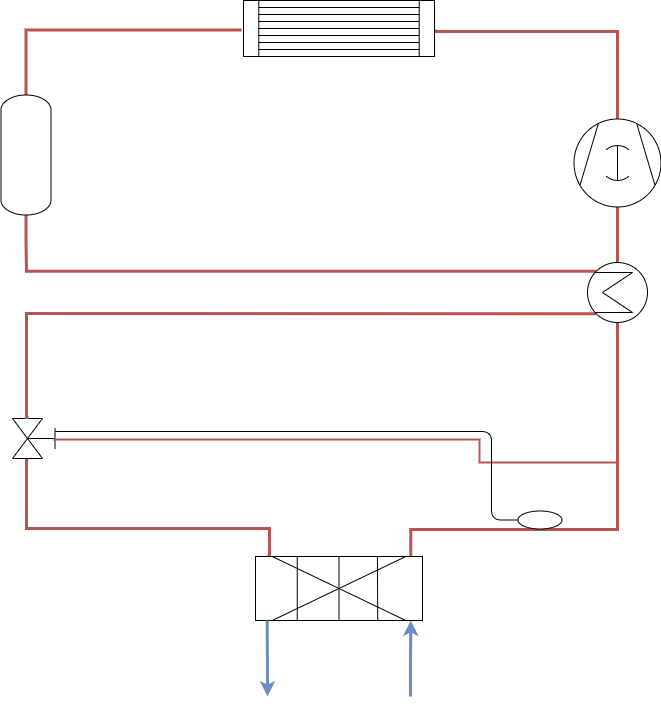

The diagram above was exported from draw.io. Its source (the exported page's mxGraphModel, read from the mxfile embedded in the PNG):
<mxGraphModel dx="1086" dy="816" grid="1" gridSize="10" guides="1" tooltips="1" connect="1" arrows="1" fold="1" page="1" pageScale="1" pageWidth="827" pageHeight="1169" math="0" shadow="0">
  <root>
    <mxCell id="0" />
    <mxCell id="1" parent="0" />
    <mxCell id="XYQOSJuPuav_GJdJkQ_R-2" value="" style="verticalLabelPosition=top;align=right;html=1;verticalAlign=bottom;dashed=0;shape=mxgraph.pid2valves.valve;valveType=gate;actuator=man;rotation=90;horizontal=0;labelPosition=center;" vertex="1" parent="1">
      <mxGeometry x="92" y="477" width="40" height="50" as="geometry" />
    </mxCell>
    <mxCell id="XYQOSJuPuav_GJdJkQ_R-3" style="edgeStyle=orthogonalEdgeStyle;rounded=0;jumpStyle=none;html=1;exitX=0.07;exitY=0;entryX=1.008;entryY=0.72;entryPerimeter=0;labelBackgroundColor=#ffffff;endArrow=none;endFill=0;jettySize=auto;orthogonalLoop=1;strokeColor=#b85450;strokeWidth=3;fontSize=12;fontColor=#CCCCCC;fillColor=#f8cecc;exitDx=0;exitDy=0;exitPerimeter=0;" edge="1" parent="1" source="XYQOSJuPuav_GJdJkQ_R-14" target="XYQOSJuPuav_GJdJkQ_R-2">
      <mxGeometry relative="1" as="geometry">
        <mxPoint x="353" y="635" as="sourcePoint" />
        <Array as="points">
          <mxPoint x="344" y="620" />
          <mxPoint x="344" y="592" />
          <mxPoint x="101" y="592" />
        </Array>
      </mxGeometry>
    </mxCell>
    <mxCell id="XYQOSJuPuav_GJdJkQ_R-4" style="edgeStyle=orthogonalEdgeStyle;rounded=0;orthogonalLoop=1;jettySize=auto;html=1;exitX=0;exitY=0.5;exitDx=0;exitDy=0;exitPerimeter=0;entryX=0.5;entryY=0;entryDx=0;entryDy=0;entryPerimeter=0;fontSize=12;fontColor=#CCCCCC;strokeColor=#b85450;strokeWidth=3;fillColor=#f8cecc;endFill=0;endArrow=none;" edge="1" parent="1" source="XYQOSJuPuav_GJdJkQ_R-6" target="XYQOSJuPuav_GJdJkQ_R-13">
      <mxGeometry relative="1" as="geometry">
        <mxPoint x="505" y="345" as="targetPoint" />
      </mxGeometry>
    </mxCell>
    <mxCell id="XYQOSJuPuav_GJdJkQ_R-5" style="edgeStyle=orthogonalEdgeStyle;rounded=0;orthogonalLoop=1;jettySize=auto;html=1;exitX=1;exitY=0.5;exitDx=0;exitDy=0;exitPerimeter=0;entryX=1.005;entryY=0.518;entryDx=0;entryDy=0;entryPerimeter=0;endArrow=none;endFill=0;strokeColor=#b85450;strokeWidth=3;fillColor=#f8cecc;fontSize=12;fontColor=#CCCCCC;" edge="1" parent="1" source="XYQOSJuPuav_GJdJkQ_R-6" target="XYQOSJuPuav_GJdJkQ_R-10">
      <mxGeometry relative="1" as="geometry">
        <Array as="points">
          <mxPoint x="692" y="95" />
        </Array>
      </mxGeometry>
    </mxCell>
    <mxCell id="XYQOSJuPuav_GJdJkQ_R-6" value="" style="shape=mxgraph.pid.compressors_-_iso.compressor_(rotary);html=1;pointerEvents=1;align=center;verticalLabelPosition=bottom;verticalAlign=top;dashed=0;rotation=-90;" vertex="1" parent="1">
      <mxGeometry x="648" y="183" width="88" height="87" as="geometry" />
    </mxCell>
    <mxCell id="XYQOSJuPuav_GJdJkQ_R-7" style="edgeStyle=orthogonalEdgeStyle;rounded=0;html=1;exitX=-0.01;exitY=0.525;jettySize=auto;orthogonalLoop=1;strokeWidth=3;endArrow=none;endFill=0;fillColor=#f8cecc;strokeColor=#b85450;exitDx=0;exitDy=0;exitPerimeter=0;" edge="1" parent="1" source="XYQOSJuPuav_GJdJkQ_R-10" target="XYQOSJuPuav_GJdJkQ_R-18">
      <mxGeometry relative="1" as="geometry">
        <mxPoint x="100.16666666666697" y="189.16666666666674" as="targetPoint" />
        <mxPoint x="214" y="90" as="sourcePoint" />
      </mxGeometry>
    </mxCell>
    <mxCell id="XYQOSJuPuav_GJdJkQ_R-9" style="edgeStyle=orthogonalEdgeStyle;rounded=0;orthogonalLoop=1;jettySize=auto;html=1;endArrow=none;endFill=0;strokeColor=#b85450;strokeWidth=3;fillColor=#f8cecc;fontSize=12;fontColor=#CCCCCC;entryX=0.145;entryY=0.145;entryDx=0;entryDy=0;entryPerimeter=0;" edge="1" parent="1" source="XYQOSJuPuav_GJdJkQ_R-18" target="XYQOSJuPuav_GJdJkQ_R-13">
      <mxGeometry relative="1" as="geometry">
        <mxPoint x="100.16666666666697" y="239.16666666666674" as="sourcePoint" />
        <mxPoint x="422" y="347" as="targetPoint" />
        <Array as="points">
          <mxPoint x="101" y="304" />
          <mxPoint x="101" y="335" />
        </Array>
      </mxGeometry>
    </mxCell>
    <mxCell id="XYQOSJuPuav_GJdJkQ_R-10" value="" style="shape=mxgraph.pid.heat_exchangers.fixed_straight_tubes_heat_exchanger;html=1;pointerEvents=1;align=center;verticalLabelPosition=bottom;verticalAlign=top;dashed=0;" vertex="1" parent="1">
      <mxGeometry x="318" y="64" width="191" height="56" as="geometry" />
    </mxCell>
    <mxCell id="XYQOSJuPuav_GJdJkQ_R-11" style="edgeStyle=orthogonalEdgeStyle;rounded=0;orthogonalLoop=1;jettySize=auto;html=1;exitX=0.5;exitY=1;exitDx=0;exitDy=0;exitPerimeter=0;entryX=0.93;entryY=0;entryDx=0;entryDy=0;fontSize=12;fontColor=#CCCCCC;strokeColor=#b85450;strokeWidth=3;fillColor=#f8cecc;endFill=0;endArrow=none;entryPerimeter=0;" edge="1" parent="1" source="XYQOSJuPuav_GJdJkQ_R-13" target="XYQOSJuPuav_GJdJkQ_R-14">
      <mxGeometry relative="1" as="geometry">
        <mxPoint x="505" y="393" as="sourcePoint" />
        <mxPoint x="473" y="635" as="targetPoint" />
        <Array as="points">
          <mxPoint x="692" y="593" />
          <mxPoint x="486" y="593" />
        </Array>
      </mxGeometry>
    </mxCell>
    <mxCell id="XYQOSJuPuav_GJdJkQ_R-12" style="edgeStyle=orthogonalEdgeStyle;rounded=0;orthogonalLoop=1;jettySize=auto;html=1;exitX=0.145;exitY=0.855;exitDx=0;exitDy=0;exitPerimeter=0;entryX=-0.025;entryY=0.68;entryDx=0;entryDy=0;entryPerimeter=0;endArrow=none;endFill=0;strokeColor=#b85450;strokeWidth=3;fillColor=#f8cecc;fontSize=12;fontColor=#CCCCCC;" edge="1" parent="1" source="XYQOSJuPuav_GJdJkQ_R-13" target="XYQOSJuPuav_GJdJkQ_R-2">
      <mxGeometry relative="1" as="geometry">
        <Array as="points">
          <mxPoint x="636" y="377" />
          <mxPoint x="101" y="377" />
          <mxPoint x="101" y="481" />
        </Array>
      </mxGeometry>
    </mxCell>
    <mxCell id="XYQOSJuPuav_GJdJkQ_R-13" value="" style="shape=mxgraph.pid.heat_exchangers.shell_and_tube_heat_exchanger_2;html=1;pointerEvents=1;align=center;verticalLabelPosition=bottom;verticalAlign=top;dashed=0;fontSize=12;fontColor=#CCCCCC;" vertex="1" parent="1">
      <mxGeometry x="662" y="326" width="60" height="60" as="geometry" />
    </mxCell>
    <mxCell id="XYQOSJuPuav_GJdJkQ_R-14" value="" style="shape=mxgraph.pid.heat_exchangers.heat_exchanger_(plate);html=1;pointerEvents=1;align=center;verticalLabelPosition=bottom;verticalAlign=top;dashed=0;fontSize=12;fontColor=#CCCCCC;" vertex="1" parent="1">
      <mxGeometry x="330" y="620" width="167" height="64" as="geometry" />
    </mxCell>
    <mxCell id="XYQOSJuPuav_GJdJkQ_R-15" style="edgeStyle=orthogonalEdgeStyle;rounded=0;jumpStyle=none;html=1;entryX=0.525;entryY=0.18;entryPerimeter=0;labelBackgroundColor=#ffffff;endArrow=none;endFill=0;jettySize=auto;orthogonalLoop=1;strokeColor=#b85450;strokeWidth=2;fontSize=12;fontColor=#CCCCCC;fillColor=#f8cecc;entryDx=0;entryDy=0;" edge="1" parent="1" target="XYQOSJuPuav_GJdJkQ_R-2">
      <mxGeometry relative="1" as="geometry">
        <mxPoint x="692" y="526" as="sourcePoint" />
        <mxPoint x="214" y="429" as="targetPoint" />
        <Array as="points">
          <mxPoint x="554" y="503" />
        </Array>
      </mxGeometry>
    </mxCell>
    <mxCell id="XYQOSJuPuav_GJdJkQ_R-16" value="" style="endArrow=none;html=1;strokeColor=#000000;strokeWidth=1;fillColor=#f8cecc;fontSize=12;fontColor=#CCCCCC;exitX=0.325;exitY=0.147;exitDx=0;exitDy=0;exitPerimeter=0;edgeStyle=orthogonalEdgeStyle;entryX=0;entryY=0.5;entryDx=0;entryDy=0;" edge="1" parent="1" source="XYQOSJuPuav_GJdJkQ_R-2" target="XYQOSJuPuav_GJdJkQ_R-17">
      <mxGeometry width="50" height="50" relative="1" as="geometry">
        <mxPoint x="257" y="486" as="sourcePoint" />
        <mxPoint x="616" y="590" as="targetPoint" />
        <Array as="points">
          <mxPoint x="566" y="495" />
          <mxPoint x="566" y="583" />
        </Array>
      </mxGeometry>
    </mxCell>
    <mxCell id="XYQOSJuPuav_GJdJkQ_R-17" value="" style="ellipse;whiteSpace=wrap;html=1;fontSize=12;fontColor=#CCCCCC;" vertex="1" parent="1">
      <mxGeometry x="592.5" y="574.5" width="44" height="18" as="geometry" />
    </mxCell>
    <mxCell id="XYQOSJuPuav_GJdJkQ_R-18" value="" style="verticalLabelPosition=bottom;outlineConnect=0;align=center;dashed=0;html=1;verticalAlign=top;shape=mxgraph.pid2misc.column;columnType=common;fontSize=12;fontColor=#CCCCCC;" vertex="1" parent="1">
      <mxGeometry x="75.5" y="158.5" width="50" height="120" as="geometry" />
    </mxCell>
    <mxCell id="XYQOSJuPuav_GJdJkQ_R-19" value="" style="endArrow=classic;html=1;entryX=0.93;entryY=1;entryDx=0;entryDy=0;entryPerimeter=0;fillColor=#dae8fc;strokeColor=#6c8ebf;strokeWidth=3;" edge="1" parent="1" target="XYQOSJuPuav_GJdJkQ_R-14">
      <mxGeometry width="50" height="50" relative="1" as="geometry">
        <mxPoint x="485" y="760" as="sourcePoint" />
        <mxPoint x="130" y="710" as="targetPoint" />
        <Array as="points">
          <mxPoint x="485" y="730" />
        </Array>
      </mxGeometry>
    </mxCell>
    <mxCell id="XYQOSJuPuav_GJdJkQ_R-20" value="" style="endArrow=classic;html=1;fillColor=#dae8fc;strokeColor=#6c8ebf;strokeWidth=3;exitX=0.07;exitY=1;exitDx=0;exitDy=0;exitPerimeter=0;" edge="1" parent="1" source="XYQOSJuPuav_GJdJkQ_R-14">
      <mxGeometry width="50" height="50" relative="1" as="geometry">
        <mxPoint x="495" y="770" as="sourcePoint" />
        <mxPoint x="342" y="760" as="targetPoint" />
        <Array as="points">
          <mxPoint x="342" y="740" />
        </Array>
      </mxGeometry>
    </mxCell>
  </root>
</mxGraphModel>